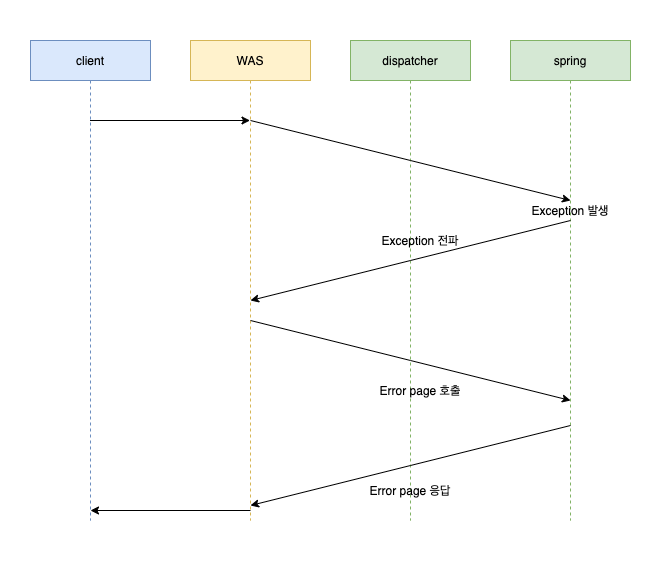

The diagram above was exported from draw.io. Its source (the exported page's mxGraphModel, read from the mxfile embedded in the PNG):
<mxGraphModel dx="946" dy="591" grid="1" gridSize="10" guides="1" tooltips="1" connect="1" arrows="1" fold="1" page="1" pageScale="1" pageWidth="827" pageHeight="1169" math="0" shadow="0">
  <root>
    <mxCell id="0" />
    <mxCell id="1" parent="0" />
    <mxCell id="UNy0dT5-Rb5MDJomTptw-38" value="" style="rounded=0;whiteSpace=wrap;html=1;strokeColor=none;" vertex="1" parent="1">
      <mxGeometry x="10" y="120" width="670" height="560" as="geometry" />
    </mxCell>
    <mxCell id="UNy0dT5-Rb5MDJomTptw-6" value="WAS" style="shape=umlLifeline;perimeter=lifelinePerimeter;whiteSpace=wrap;html=1;container=1;collapsible=0;recursiveResize=0;outlineConnect=0;fillColor=#fff2cc;strokeColor=#d6b656;" vertex="1" parent="1">
      <mxGeometry x="200" y="160" width="120" height="480" as="geometry" />
    </mxCell>
    <mxCell id="UNy0dT5-Rb5MDJomTptw-7" value="dispatcher" style="shape=umlLifeline;perimeter=lifelinePerimeter;whiteSpace=wrap;html=1;container=1;collapsible=0;recursiveResize=0;outlineConnect=0;fillColor=#d5e8d4;strokeColor=#82b366;" vertex="1" parent="1">
      <mxGeometry x="360" y="160" width="120" height="480" as="geometry" />
    </mxCell>
    <mxCell id="UNy0dT5-Rb5MDJomTptw-8" value="spring" style="shape=umlLifeline;perimeter=lifelinePerimeter;whiteSpace=wrap;html=1;container=1;collapsible=0;recursiveResize=0;outlineConnect=0;fillColor=#d5e8d4;strokeColor=#82b366;" vertex="1" parent="1">
      <mxGeometry x="520" y="160" width="120" height="480" as="geometry" />
    </mxCell>
    <mxCell id="UNy0dT5-Rb5MDJomTptw-28" value="Exception 발생" style="text;html=1;strokeColor=none;fillColor=none;align=center;verticalAlign=middle;whiteSpace=wrap;rounded=0;" vertex="1" parent="UNy0dT5-Rb5MDJomTptw-8">
      <mxGeometry x="10" y="160" width="100" height="20" as="geometry" />
    </mxCell>
    <mxCell id="UNy0dT5-Rb5MDJomTptw-12" value="" style="endArrow=none;html=1;" edge="1" parent="1">
      <mxGeometry width="50" height="50" relative="1" as="geometry">
        <mxPoint x="260" y="240" as="sourcePoint" />
        <mxPoint x="420" y="280" as="targetPoint" />
      </mxGeometry>
    </mxCell>
    <mxCell id="UNy0dT5-Rb5MDJomTptw-14" value="" style="endArrow=none;html=1;" edge="1" parent="1">
      <mxGeometry width="50" height="50" relative="1" as="geometry">
        <mxPoint x="420" y="380" as="sourcePoint" />
        <mxPoint x="580" y="340" as="targetPoint" />
      </mxGeometry>
    </mxCell>
    <mxCell id="UNy0dT5-Rb5MDJomTptw-17" value="" style="endArrow=none;html=1;" edge="1" parent="1">
      <mxGeometry width="50" height="50" relative="1" as="geometry">
        <mxPoint x="260" y="440" as="sourcePoint" />
        <mxPoint x="420" y="480" as="targetPoint" />
      </mxGeometry>
    </mxCell>
    <mxCell id="UNy0dT5-Rb5MDJomTptw-20" value="" style="endArrow=classic;html=1;" edge="1" parent="1">
      <mxGeometry width="50" height="50" relative="1" as="geometry">
        <mxPoint x="420" y="280" as="sourcePoint" />
        <mxPoint x="580" y="320" as="targetPoint" />
      </mxGeometry>
    </mxCell>
    <mxCell id="UNy0dT5-Rb5MDJomTptw-21" value="" style="endArrow=classic;html=1;" edge="1" parent="1">
      <mxGeometry width="50" height="50" relative="1" as="geometry">
        <mxPoint x="420" y="480" as="sourcePoint" />
        <mxPoint x="580" y="520" as="targetPoint" />
      </mxGeometry>
    </mxCell>
    <mxCell id="UNy0dT5-Rb5MDJomTptw-23" value="" style="endArrow=classic;html=1;" edge="1" parent="1">
      <mxGeometry width="50" height="50" relative="1" as="geometry">
        <mxPoint x="420" y="380" as="sourcePoint" />
        <mxPoint x="260" y="420" as="targetPoint" />
      </mxGeometry>
    </mxCell>
    <mxCell id="UNy0dT5-Rb5MDJomTptw-24" value="" style="endArrow=none;html=1;" edge="1" parent="1">
      <mxGeometry width="50" height="50" relative="1" as="geometry">
        <mxPoint x="420" y="585" as="sourcePoint" />
        <mxPoint x="580" y="545" as="targetPoint" />
      </mxGeometry>
    </mxCell>
    <mxCell id="UNy0dT5-Rb5MDJomTptw-25" value="" style="endArrow=classic;html=1;" edge="1" parent="1">
      <mxGeometry width="50" height="50" relative="1" as="geometry">
        <mxPoint x="420" y="585" as="sourcePoint" />
        <mxPoint x="260" y="625" as="targetPoint" />
      </mxGeometry>
    </mxCell>
    <mxCell id="UNy0dT5-Rb5MDJomTptw-27" value="Exception 전파" style="text;html=1;strokeColor=none;fillColor=none;align=center;verticalAlign=middle;whiteSpace=wrap;rounded=0;" vertex="1" parent="1">
      <mxGeometry x="380" y="350" width="100" height="20" as="geometry" />
    </mxCell>
    <mxCell id="UNy0dT5-Rb5MDJomTptw-29" value="client" style="shape=umlLifeline;perimeter=lifelinePerimeter;whiteSpace=wrap;html=1;container=1;collapsible=0;recursiveResize=0;outlineConnect=0;fillColor=#dae8fc;strokeColor=#6c8ebf;" vertex="1" parent="1">
      <mxGeometry x="40" y="160" width="120" height="480" as="geometry" />
    </mxCell>
    <mxCell id="UNy0dT5-Rb5MDJomTptw-30" value="" style="endArrow=classic;html=1;" edge="1" parent="1" source="UNy0dT5-Rb5MDJomTptw-29" target="UNy0dT5-Rb5MDJomTptw-6">
      <mxGeometry width="50" height="50" relative="1" as="geometry">
        <mxPoint x="360" y="590" as="sourcePoint" />
        <mxPoint x="250" y="250" as="targetPoint" />
        <Array as="points">
          <mxPoint x="100" y="240" />
        </Array>
      </mxGeometry>
    </mxCell>
    <mxCell id="UNy0dT5-Rb5MDJomTptw-34" value="" style="endArrow=classic;html=1;" edge="1" parent="1">
      <mxGeometry width="50" height="50" relative="1" as="geometry">
        <mxPoint x="260" y="630" as="sourcePoint" />
        <mxPoint x="100" y="630" as="targetPoint" />
        <Array as="points">
          <mxPoint x="260.5" y="630" />
        </Array>
      </mxGeometry>
    </mxCell>
    <mxCell id="UNy0dT5-Rb5MDJomTptw-35" value="Error page 호출" style="text;html=1;strokeColor=none;fillColor=none;align=center;verticalAlign=middle;whiteSpace=wrap;rounded=0;" vertex="1" parent="1">
      <mxGeometry x="380" y="500" width="100" height="20" as="geometry" />
    </mxCell>
    <mxCell id="UNy0dT5-Rb5MDJomTptw-36" value="Error page 응답" style="text;html=1;strokeColor=none;fillColor=none;align=center;verticalAlign=middle;whiteSpace=wrap;rounded=0;" vertex="1" parent="1">
      <mxGeometry x="370" y="600" width="100" height="20" as="geometry" />
    </mxCell>
  </root>
</mxGraphModel>